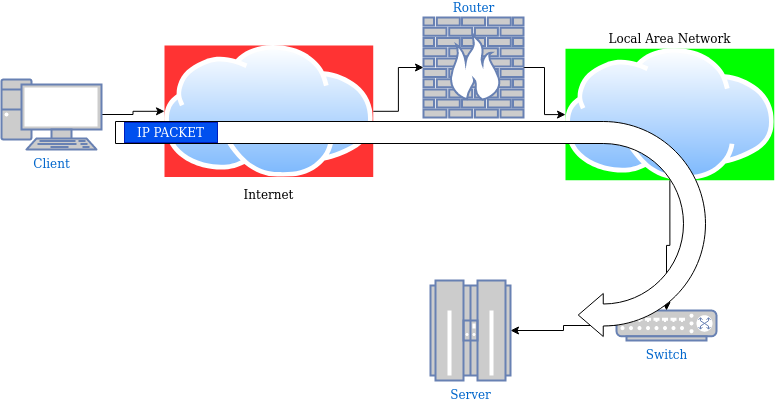

The diagram above was exported from draw.io. Its source (the exported page's mxGraphModel, read from the mxfile embedded in the PNG):
<mxGraphModel dx="1422" dy="749" grid="0" gridSize="10" guides="1" tooltips="1" connect="1" arrows="1" fold="1" page="1" pageScale="1" pageWidth="850" pageHeight="1100" math="0" shadow="0">
  <root>
    <mxCell id="0" />
    <mxCell id="1" parent="0" />
    <mxCell id="Q6E1zuW-0PKAiMAA2hIO-7" value="" style="edgeStyle=orthogonalEdgeStyle;rounded=0;orthogonalLoop=1;jettySize=auto;html=1;" parent="1" source="Q6E1zuW-0PKAiMAA2hIO-1" target="Q6E1zuW-0PKAiMAA2hIO-5" edge="1">
      <mxGeometry relative="1" as="geometry" />
    </mxCell>
    <mxCell id="Q6E1zuW-0PKAiMAA2hIO-1" value="Internet" style="aspect=fixed;perimeter=ellipsePerimeter;html=1;align=center;shadow=0;dashed=0;spacingTop=3;image;image=img/lib/active_directory/internet_cloud.svg;imageBackground=#FF3333;" parent="1" vertex="1">
      <mxGeometry x="233" y="96" width="208.73" height="131.5" as="geometry" />
    </mxCell>
    <mxCell id="Q6E1zuW-0PKAiMAA2hIO-3" value="" style="edgeStyle=orthogonalEdgeStyle;rounded=0;orthogonalLoop=1;jettySize=auto;html=1;" parent="1" source="Q6E1zuW-0PKAiMAA2hIO-2" target="Q6E1zuW-0PKAiMAA2hIO-1" edge="1">
      <mxGeometry relative="1" as="geometry" />
    </mxCell>
    <mxCell id="Q6E1zuW-0PKAiMAA2hIO-2" value="Client" style="fontColor=#0066CC;verticalAlign=top;verticalLabelPosition=bottom;labelPosition=center;align=center;html=1;outlineConnect=0;fillColor=#CCCCCC;strokeColor=#6881B3;gradientColor=none;gradientDirection=north;strokeWidth=2;shape=mxgraph.networks.pc;" parent="1" vertex="1">
      <mxGeometry x="70" y="130" width="100" height="70" as="geometry" />
    </mxCell>
    <mxCell id="MKoLlFMuqJbpzotrW8hN-1" value="" style="edgeStyle=orthogonalEdgeStyle;rounded=0;orthogonalLoop=1;jettySize=auto;html=1;entryX=1;entryY=0.5;entryDx=0;entryDy=0;entryPerimeter=0;" edge="1" parent="1" source="Q6E1zuW-0PKAiMAA2hIO-4" target="MKoLlFMuqJbpzotrW8hN-3">
      <mxGeometry relative="1" as="geometry">
        <mxPoint x="530.999999197988" y="393.0999999999999" as="targetPoint" />
      </mxGeometry>
    </mxCell>
    <mxCell id="Q6E1zuW-0PKAiMAA2hIO-4" value="Switch" style="fontColor=#0066CC;verticalAlign=top;verticalLabelPosition=bottom;labelPosition=center;align=center;html=1;outlineConnect=0;fillColor=#CCCCCC;strokeColor=#6881B3;gradientColor=none;gradientDirection=north;strokeWidth=2;shape=mxgraph.networks.switch;" parent="1" vertex="1">
      <mxGeometry x="685" y="361" width="100" height="30" as="geometry" />
    </mxCell>
    <mxCell id="Q6E1zuW-0PKAiMAA2hIO-8" value="" style="edgeStyle=orthogonalEdgeStyle;rounded=0;orthogonalLoop=1;jettySize=auto;html=1;" parent="1" source="Q6E1zuW-0PKAiMAA2hIO-5" target="Q6E1zuW-0PKAiMAA2hIO-6" edge="1">
      <mxGeometry relative="1" as="geometry" />
    </mxCell>
    <mxCell id="Q6E1zuW-0PKAiMAA2hIO-5" value="Router" style="fontColor=#0066CC;verticalAlign=bottom;verticalLabelPosition=top;labelPosition=center;align=center;html=1;outlineConnect=0;fillColor=#CCCCCC;strokeColor=#6881B3;gradientColor=none;gradientDirection=north;strokeWidth=2;shape=mxgraph.networks.firewall;" parent="1" vertex="1">
      <mxGeometry x="492" y="68" width="100" height="100" as="geometry" />
    </mxCell>
    <mxCell id="Q6E1zuW-0PKAiMAA2hIO-9" style="edgeStyle=orthogonalEdgeStyle;rounded=0;orthogonalLoop=1;jettySize=auto;html=1;entryX=0.5;entryY=0;entryDx=0;entryDy=0;entryPerimeter=0;" parent="1" source="Q6E1zuW-0PKAiMAA2hIO-6" target="Q6E1zuW-0PKAiMAA2hIO-4" edge="1">
      <mxGeometry relative="1" as="geometry" />
    </mxCell>
    <mxCell id="Q6E1zuW-0PKAiMAA2hIO-6" value="Local Area Network" style="aspect=fixed;perimeter=ellipsePerimeter;html=1;align=center;shadow=0;dashed=0;spacingTop=3;image;image=img/lib/active_directory/internet_cloud.svg;imageBackground=#00FF00;labelPosition=center;verticalLabelPosition=top;verticalAlign=bottom;" parent="1" vertex="1">
      <mxGeometry x="634" y="99.25" width="208.73" height="131.5" as="geometry" />
    </mxCell>
    <mxCell id="MKoLlFMuqJbpzotrW8hN-2" value="" style="html=1;shadow=0;dashed=0;align=center;verticalAlign=middle;shape=mxgraph.arrows2.uTurnArrow;dy=11;arrowHead=43;dx2=25;rotation=-180;" vertex="1" parent="1">
      <mxGeometry x="184" y="172" width="590" height="215" as="geometry" />
    </mxCell>
    <mxCell id="MKoLlFMuqJbpzotrW8hN-3" value="Server" style="fontColor=#0066CC;verticalAlign=top;verticalLabelPosition=bottom;labelPosition=center;align=center;html=1;outlineConnect=0;fillColor=#CCCCCC;strokeColor=#6881B3;gradientColor=none;gradientDirection=north;strokeWidth=2;shape=mxgraph.networks.mainframe;" vertex="1" parent="1">
      <mxGeometry x="499" y="331" width="80" height="100" as="geometry" />
    </mxCell>
    <mxCell id="MKoLlFMuqJbpzotrW8hN-5" value="IP PACKET" style="text;html=1;strokeColor=#001DBC;fillColor=#0050ef;align=center;verticalAlign=middle;whiteSpace=wrap;rounded=0;fontColor=#ffffff;" vertex="1" parent="1">
      <mxGeometry x="193" y="173" width="93" height="20" as="geometry" />
    </mxCell>
  </root>
</mxGraphModel>